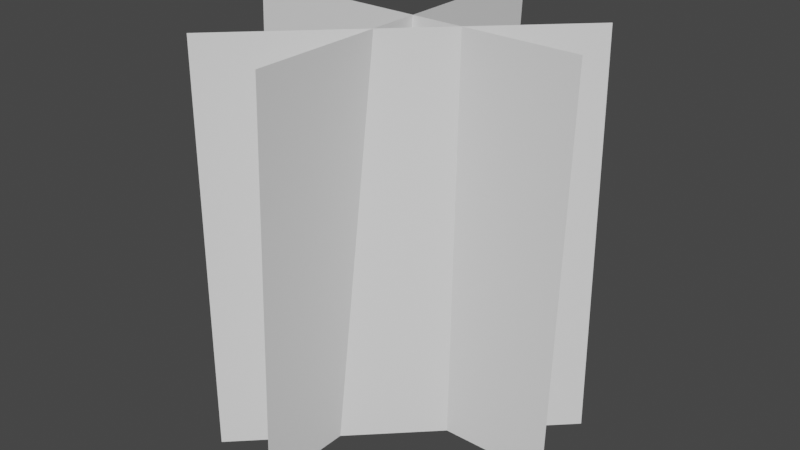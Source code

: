 # Source: MyGrass.blend  (saved by Blender 2.93.20; exported with 4.5.12 LTS)
import bpy
from mathutils import Matrix  # noqa: F401  (used for matrix-valued properties, if any)

bpy.ops.wm.read_factory_settings(use_empty=True)
scene = bpy.context.scene
scene.name = 'Scene'

# ---- collections
col_collection = bpy.data.collections.new('Collection'); scene.collection.children.link(col_collection)

# ---- world
world_world = bpy.data.worlds.new('World'); scene.world = world_world
world_world.use_nodes = True; world_world.node_tree.nodes.clear()
_N = world_world.node_tree.nodes; _L = world_world.node_tree.links
n0 = _N.new('ShaderNodeOutputWorld'); n0.name = 'World Output'; n0.location = (300, 300)
n1 = _N.new('ShaderNodeBackground'); n1.name = 'Background'; n1.location = (10, 300)
n1.inputs[0].default_value = (0.05088, 0.05088, 0.05088, 1.0)
_L.new(n1.outputs[0], n0.inputs[0])
n0.is_active_output = True
world_world.color = (0.05088, 0.05088, 0.05088)
world_world.use_sun_shadow = False
world_world.sun_shadow_jitter_overblur = 0.0

# ---- meshes
me_plane = bpy.data.meshes.new('Plane')
me_plane.from_pydata([(-0.3783, 1.274, 1.654), (-0.3879, -1.621, 1.654), (-0.5069, 1.274, -1.654), (-0.5165, -1.621, -1.654)], [], [(0, 1, 3, 2)])
_uv = me_plane.uv_layers.new(name='UVMap')
_uv.uv.foreach_set('vector', [0.0, 0.0, 1.0, 0.0, 1.0, 1.0, 0.0, 1.0])
me_plane.use_remesh_fix_poles = True
me_plane.use_remesh_preserve_attributes = False
me_plane.update()
me_plane_002 = bpy.data.meshes.new('Plane.002')
me_plane_002.from_pydata([(-1.895, -0.1093, 1.654), (1.0, -0.1093, 1.654), (-1.895, -0.2379, -1.654), (1.0, -0.2379, -1.654)], [], [(0, 1, 3, 2)])
_uv = me_plane_002.uv_layers.new(name='UVMap')
_uv.uv.foreach_set('vector', [0.0, 0.0, 1.0, 0.0, 1.0, 1.0, 0.0, 1.0])
me_plane_002.use_remesh_fix_poles = True
me_plane_002.use_remesh_preserve_attributes = False
me_plane_002.update()
me_plane_003 = bpy.data.meshes.new('Plane.003')
me_plane_003.from_pydata([(-1.895, -0.1093, 1.654), (1.0, -0.1093, 1.654), (-1.895, -0.2379, -1.654), (1.0, -0.2379, -1.654)], [], [(0, 1, 3, 2)])
_uv = me_plane_003.uv_layers.new(name='UVMap')
_uv.uv.foreach_set('vector', [0.0, 0.0, 1.0, 0.0, 1.0, 1.0, 0.0, 1.0])
me_plane_003.use_remesh_fix_poles = True
me_plane_003.use_remesh_preserve_attributes = False
me_plane_003.update()

# ---- objects
ob_plane = bpy.data.objects.new('Plane', me_plane)
ob_plane_001 = bpy.data.objects.new('Plane.001', me_plane_002)
ob_plane_002 = bpy.data.objects.new('Plane.002', me_plane_003)

# ---- transforms, parenting, visibility, modifiers, constraints
ob_plane.location = (0.0, 0.0, 0.0)
ob_plane_001.location = (0.0, 0.0, 0.0)
ob_plane_002.location = (0.0, 0.0, 0.0)
ob_plane_002.rotation_euler = (0.0, -0.0, 0.7767)

# ---- collection membership
col_collection.objects.link(ob_plane)
col_collection.objects.link(ob_plane_001)
col_collection.objects.link(ob_plane_002)

# ---- scene / render settings (as saved in the file)
scene.frame_start = 1; scene.frame_end = 250; scene.frame_set(0)
scene.render.engine = 'BLENDER_EEVEE_NEXT'
scene.cycles.use_denoising = False
scene.cycles.samples = 128
scene.cycles.sampling_pattern = 'TABULATED_SOBOL'
scene.cycles.use_adaptive_sampling = False
scene.cycles.use_light_tree = False
scene.view_settings.view_transform = 'Filmic'
bpy.context.view_layer.update()

# ---- added for rendering (the .blend has no active camera and no usable light): camera, sun
cam_auto = bpy.data.cameras.new('AutoCamera')
cam_auto.lens = 50.0
cam_auto.sensor_width = 36.0
cam_auto.clip_end = 1000.0
ob_auto_camera = bpy.data.objects.new('AutoCamera', cam_auto)
scene.collection.objects.link(ob_auto_camera)
ob_auto_camera.location = (4.42277, -6.0178, 3.89613)
ob_auto_camera.rotation_euler = (1.09748, -7.21219e-08, 0.694738)
scene.camera = ob_auto_camera
light_auto_sun = bpy.data.lights.new('AutoSun', 'SUN')
light_auto_sun.energy = 3.0
light_auto_sun.angle = 0.0523599
ob_auto_sun = bpy.data.objects.new('AutoSun', light_auto_sun)
scene.collection.objects.link(ob_auto_sun)
ob_auto_sun.rotation_euler = (0.872665, 0.174533, 0.523599)
bpy.context.view_layer.update()
